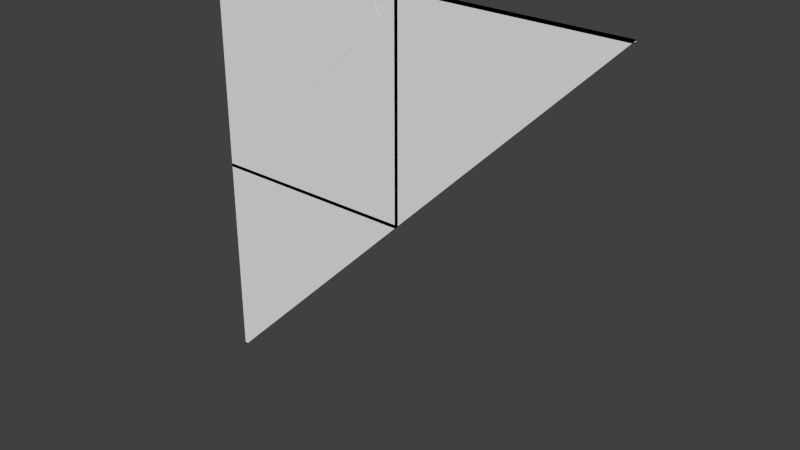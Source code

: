 # Source: maint3_1_slice45.blend  (saved by Blender 2.76.0; exported with 4.5.12 LTS)
import bpy
from mathutils import Matrix  # noqa: F401  (used for matrix-valued properties, if any)

bpy.ops.wm.read_factory_settings(use_empty=True)
scene = bpy.context.scene
scene.name = 'Scene'

# ---- collections
col_collection_1 = bpy.data.collections.new('Collection 1'); scene.collection.children.link(col_collection_1)

# ---- materials (node trees are filled in below, after node groups)
mat_maint3_1 = bpy.data.materials.new('maint3_1')
mat_maint3_1.alpha_threshold = 0.0
mat_maint3_1.use_transparent_shadow = False
mat_maint3_1.roughness = 0.5
mat_maint3_1.specular_intensity = 0.0

# ---- material node trees

# ---- world
world_world = bpy.data.worlds.new('World'); scene.world = world_world
world_world.color = (0.05088, 0.05088, 0.05088)
world_world.use_sun_shadow = False
world_world.sun_shadow_jitter_overblur = 0.0
world_world.cycles.sampling_method = 'MANUAL'
world_world.cycles.sample_map_resolution = 256

# ---- meshes
me_maint3_1_001 = bpy.data.meshes.new('maint3_1.001')
me_maint3_1_001.from_pydata([(-1.28, -1.28, 1.28), (1.12, -1.259, 1.12), (-1.119e-07, -1.28, -5.96e-07), (-1.119e-07, -1.28, 0.08), (-1.119e-07, -1.28, 1.1), (-1.119e-07, -1.28, 1.26), (-1.28, -1.28, -0.02), (-1.28, -1.28, -5.96e-07), (-1.28, -1.28, 1.26), (-1.18, -1.28, -0.02), (-1.18, -1.28, -5.96e-07), (-1.18, -1.28, 0.16), (-1.18, -1.28, 1.12), (-1.12, -1.28, 1.18), (-1.08, -1.28, 0.08), (-1.08, -1.28, 0.16), (-0.18, -1.28, 1.1), (-0.18, -1.28, 1.18), (-0.14, -1.28, -0.02), (-0.14, -1.28, -5.96e-07), (-0.14, -1.28, 0.08), (-0.1, -1.28, 0.12), (-0.1, -1.28, 1.1), (-0.02, -1.28, -0.02), (-0.02, -1.28, -5.96e-07), (-0.02, -1.28, 0.08), (-0.02, -1.28, 1.1), (-0.02, -1.28, 1.26), (1.28, -1.28, 1.28), (0.1, -1.28, 0.16), (0.1, -1.28, 1.14), (0.14, -1.28, 1.18), (1.12, -1.28, 1.18), (-1.28, -1.28, -1.28), (-1.18, -1.28, -1.12), (-1.18, -1.28, -0.16), (-1.12, -1.28, -0.1), (-0.18, -1.259, -0.18), (-0.18, -1.28, -0.18), (-0.18, -1.28, -0.1), (1.26, -1.28, 1.26), (-1.28, -1.28, -1.26), (-1.26, -1.28, -1.26), (-1.084e-07, -1.24, -5.96e-07), (-1.084e-07, -1.24, 0.08), (-1.102e-07, -1.26, 0.12), (-1.084e-07, -1.24, 1.1), (-1.084e-07, -1.24, 1.26), (-1.28, -1.26, -5.96e-07), (-1.28, -1.26, 1.26), (-1.26, -1.24, -5.96e-07), (-1.26, -1.24, 1.26), (-1.18, -1.26, 1.12), (-1.18, -1.24, 1.26), (-1.12, -1.26, 1.18), (-1.12, -1.24, 1.2), (-1.12, -1.24, 1.26), (-1.08, -1.24, 0.06), (-1.08, -1.24, 0.16), (-0.18, -1.24, 1.1), (-0.18, -1.24, 1.18), (-0.18, -1.24, 1.2), (-0.14, -1.24, 0.06), (-0.14, -1.26, 0.08), (-0.1, -1.26, 0.12), (-0.08, -1.24, 0.12), (-1.2, -1.24, 1.12), (-1.2, -1.24, 0.16), (-0.02, -1.24, -5.96e-07), (-0.02, -1.24, 0.08), (-0.02, -1.24, 1.1), (-0.02, -1.24, 1.26), (-1.14, -1.24, 1.18), (-0.08, -1.24, 1.1), (-1.26, -1.24, -0.02), (-1.28, -1.26, -0.02), (0.08, -1.24, 1.14), (0.1, -1.24, 0.16), (0.1, -1.26, 1.14), (0.14, -1.26, 1.18), (0.14, -1.24, 1.2), (1.12, -1.24, 1.2), (0.08, -1.24, 0.16), (-1.28, -1.26, -1.26), (-1.26, -1.24, -1.26), (-1.18, -1.24, -1.12), (-1.18, -1.26, -0.16), (-1.12, -1.26, -0.1), (-1.12, -1.24, -0.08), (-0.18, -1.24, -0.18), (-0.18, -1.24, -0.08), (-1.2, -1.24, -0.16), (-1.2, -1.24, -1.12), (-0.02, -1.24, -0.02), (1.26, -1.24, 1.26), (0.09573, -1.281, 0.1307), (1.143, -1.281, 1.178), (0.1011, -1.259, 0.1224), (0.09573, -1.269, 0.1307), (1.143, -1.269, 1.178), (1.148, -1.259, 1.169), (0.1, -1.26, 0.16), (-0.1, -1.26, 1.1), (-0.1, -1.24, 1.1), (-1.08, -1.26, 0.08), (-1.18, -1.26, 0.16), (1.12, -1.26, 1.18), (-0.18, -1.26, 1.18), (-1.18, -1.26, -1.12), (-0.18, -1.26, -0.1), (-0.1522, -1.281, -0.09544), (-1.199, -1.281, -1.142), (-1.194, -1.259, -1.151), (-1.199, -1.269, -1.142), (-0.1522, -1.269, -0.09544), (-0.1468, -1.259, -0.1037), (-0.1522, -1.281, 1.183), (-1.199, -1.281, 0.1357), (-1.154, -1.281, 0.06662), (-0.1074, -1.281, 1.113), (-1.194, -1.259, 0.1274), (-1.199, -1.269, 0.1357), (-0.1522, -1.269, 1.183), (-0.1468, -1.259, 1.174), (-1.154, -1.269, 0.06662), (-1.16, -1.259, 0.07493), (-0.1128, -1.259, 1.122), (-0.1074, -1.269, 1.113), (0.16, -1.24, 0.16), (0.16, -1.259, 0.16), (-1.12, -1.24, -1.12), (0.16, -1.28, 0.16), (1.12, -1.245, 1.12), (-1.12, -1.259, -1.12), (-1.12, -1.28, -1.12), (1.12, -1.28, 1.12), (1.12, -1.24, 1.12)], [], [(54, 107, 17), (28, 40, 5), (74, 93, 90), (47, 80, 76), (63, 104, 14), (16, 59, 102), (74, 90, 88), (94, 136, 81), (22, 16, 102), (77, 128, 43), (51, 66, 67), (27, 5, 4), (47, 94, 81), (60, 59, 16), (104, 58, 15), (44, 3, 4), (43, 44, 77), (3, 4, 45), (47, 5, 40), (66, 72, 52), (23, 24, 2), (93, 89, 90), (85, 130, 84), (79, 106, 32), (92, 85, 84), (106, 1, 135), (2, 25, 3), (9, 10, 19), (86, 87, 36), (11, 105, 52), (101, 78, 30), (105, 67, 52), (92, 84, 91), (27, 8, 0), (24, 25, 2), (48, 7, 49), (13, 54, 17), (6, 7, 10), (84, 133, 42), (35, 86, 36), (109, 37, 38), (20, 63, 14), (134, 42, 133), (64, 63, 20), (87, 109, 39), (14, 104, 15), (3, 26, 4), (52, 54, 13), (135, 32, 106), (70, 71, 27), (101, 82, 78), (46, 4, 5), (83, 75, 74), (42, 33, 41), (23, 9, 24), (65, 62, 64), (21, 64, 20), (69, 70, 25), (108, 86, 35), (19, 10, 50), (3, 44, 43), (6, 9, 74), (70, 69, 65), (71, 70, 73), (25, 26, 3), (47, 81, 80), (41, 83, 42), (41, 6, 75), (83, 84, 42), (94, 47, 40), (79, 78, 76), (90, 109, 88), (68, 69, 25), (38, 39, 109), (44, 46, 82), (84, 130, 133), (18, 9, 19), (46, 44, 4), (9, 6, 10), (76, 82, 46), (108, 92, 86), (24, 68, 25), (15, 58, 105), (22, 102, 21), (102, 64, 21), (30, 78, 79), (4, 46, 45), (83, 41, 75), (68, 62, 69), (27, 0, 5), (50, 67, 57), (67, 66, 52), (9, 10, 24), (81, 106, 80), (55, 72, 53), (54, 52, 72), (0, 28, 5), (62, 57, 63), (107, 54, 55), (64, 102, 73), (17, 60, 16), (70, 26, 25), (109, 89, 37), (70, 65, 73), (61, 107, 55), (12, 11, 52), (80, 79, 76), (36, 87, 39), (47, 46, 5), (68, 57, 62), (50, 48, 51), (65, 69, 62), (75, 6, 74), (50, 51, 67), (60, 61, 73), (26, 70, 27), (57, 104, 63), (82, 77, 44), (46, 44, 4), (44, 3, 4), (53, 72, 66), (2, 3, 43), (27, 4, 26), (103, 60, 73), (59, 60, 103), (82, 76, 78), (31, 79, 32), (62, 63, 64), (106, 79, 80), (101, 77, 82), (29, 101, 30), (74, 88, 91), (73, 61, 71), (7, 8, 49), (46, 47, 76), (67, 58, 57), (56, 55, 53), (106, 132, 1), (92, 91, 86), (74, 91, 84), (12, 52, 13), (109, 87, 88), (50, 68, 19), (48, 49, 51), (65, 64, 73), (93, 74, 9), (9, 23, 93), (51, 53, 66), (34, 108, 35), (10, 7, 50), (72, 55, 54), (84, 83, 74), (24, 19, 68), (135, 96, 100), (100, 1, 129), (96, 135, 131), (99, 98, 95), (98, 99, 100), (129, 97, 98), (103, 102, 59), (103, 73, 102), (58, 104, 57), (58, 67, 105), (136, 132, 106), (61, 60, 107), (85, 92, 108), (90, 89, 109), (38, 110, 115), (112, 115, 37), (38, 134, 111), (114, 113, 111), (113, 114, 115), (134, 112, 113), (126, 116, 123), (120, 123, 126), (118, 124, 127), (119, 118, 117), (122, 121, 117), (121, 122, 123), (125, 126, 127), (118, 125, 117), (68, 50, 57), (91, 88, 87), (129, 77, 29), (31, 30, 79), (48, 50, 7), (11, 15, 105), (45, 44, 3), (61, 56, 71), (134, 133, 37), (33, 0, 28), (131, 129, 1), (55, 56, 61), (133, 85, 34), (40, 135, 1), (1, 136, 94), (23, 38, 37), (129, 131, 2), (51, 8, 53), (99, 100, 96), (1, 135, 100), (97, 100, 129), (95, 96, 131), (96, 99, 95), (97, 98, 100), (98, 95, 131), (131, 129, 98), (81, 136, 106), (114, 115, 110), (37, 38, 115), (133, 112, 37), (110, 38, 111), (110, 114, 111), (112, 113, 115), (113, 111, 134), (134, 133, 112), (122, 123, 116), (126, 127, 119), (119, 116, 126), (125, 120, 126), (119, 118, 127), (116, 119, 117), (116, 122, 117), (120, 121, 123), (124, 125, 127), (121, 117, 120), (118, 124, 125), (125, 120, 117), (86, 91, 87), (29, 131, 129), (129, 128, 77), (38, 134, 37), (135, 131, 1), (34, 134, 133), (133, 130, 85), (94, 40, 1), (37, 89, 93), (93, 23, 37), (2, 43, 129), (128, 129, 43), (56, 53, 8), (51, 49, 8), (8, 27, 56), (71, 56, 27)])
_uv = me_maint3_1_001.uv_layers.new(name='UVMap')
_uv.uv.foreach_set('vector', [0.4794, 0.9243, 0.4794, 0.9243, 0.4961, 0.9243, 0.0, 1.0, 0.007773, 0.9922, 0.5, 0.9922, 0.9922, 0.4922, 0.5078, 0.4922, 0.5703, 0.4688, 0.5, 0.9922, 0.4453, 0.9687, 0.4687, 0.9453, 0.4794, 0.7886, 0.4794, 0.7886, 0.4961, 0.7886, 0.4961, 0.9144, 0.4794, 0.9144, 0.4794, 0.9144, 0.9922, 0.4922, 0.5703, 0.4688, 0.9375, 0.4688, 0.007773, 0.9922, 0.0625, 0.9375, 0.0625, 0.9687, 0.4961, 0.9144, 0.4961, 0.9144, 0.4794, 0.9144, 0.4609, 0.5625, 0.4375, 0.5625, 0.5, 0.5, 0.9922, 0.9922, 0.9687, 0.9375, 0.9688, 0.5625, 0.5078, 0.9922, 0.5, 0.9922, 0.5, 0.9297, 0.5, 0.9922, 0.007773, 0.9922, 0.0625, 0.9687, 0.4794, 0.9243, 0.4794, 0.9144, 0.4961, 0.9144, 0.4794, 0.7886, 0.4794, 0.7985, 0.4961, 0.7985, 0.4794, 0.7886, 0.4961, 0.7886, 0.4961, 0.9144, 0.5, 0.5, 0.5, 0.5312, 0.4609, 0.5625, 0.4961, 0.7886, 0.4961, 0.9144, 0.4794, 0.7936, 0.4794, 0.9341, 0.4961, 0.9341, 0.4961, 0.9341, 0.9687, 0.9375, 0.9453, 0.9609, 0.9609, 0.9375, 0.5078, 0.4922, 0.5078, 0.5, 0.5, 0.5, 0.5078, 0.4922, 0.5703, 0.4297, 0.5703, 0.4688, 0.9609, 0.0625, 0.9375, 0.0625, 0.9922, 0.007884, 0.4794, 0.9243, 0.4794, 0.9243, 0.4961, 0.9243, 0.9688, 0.0625, 0.9609, 0.0625, 0.9922, 0.007884, 0.4794, 0.9243, 0.4877, 0.9169, 0.4961, 0.9169, 0.5, 0.5, 0.5078, 0.5312, 0.5, 0.5312, 0.9609, 0.4922, 0.9609, 0.5, 0.5547, 0.5, 0.4794, 0.7591, 0.4794, 0.7664, 0.4961, 0.7664, 0.4961, 0.7985, 0.4794, 0.7985, 0.4794, 0.9169, 0.4794, 0.7985, 0.4794, 0.9193, 0.4961, 0.9193, 0.9609, 0.5625, 0.9688, 0.5625, 0.9609, 0.9375, 0.9688, 0.0625, 0.9922, 0.007884, 0.9687, 0.4375, 0.5078, 0.9922, 1.0, 0.9922, 1.0, 1.0, 0.5078, 0.5, 0.5078, 0.5312, 0.5, 0.5, 0.4794, 0.7788, 0.4961, 0.7788, 0.4794, 0.9341, 0.4961, 0.9243, 0.4794, 0.9243, 0.4961, 0.9243, 1.0, 0.4922, 1.0, 0.5, 0.9609, 0.5, 0.9922, 0.007884, 0.9848, 0.04764, 0.9931, 0.0304, 0.4961, 0.7591, 0.4794, 0.7591, 0.4961, 0.7664, 0.4794, 0.7664, 0.4877, 0.7566, 0.4961, 0.7566, 0.4961, 0.7886, 0.4794, 0.7886, 0.4961, 0.7886, 0.9931, 0.04764, 0.9931, 0.0304, 0.9848, 0.04764, 0.4794, 0.7936, 0.4794, 0.7886, 0.4961, 0.7886, 0.4794, 0.7664, 0.4794, 0.7664, 0.4961, 0.7664, 0.4961, 0.7886, 0.4794, 0.7886, 0.4961, 0.7985, 0.5, 0.5312, 0.5078, 0.9297, 0.5, 0.9297, 0.4794, 0.9169, 0.4794, 0.9243, 0.4961, 0.9243, 0.4961, 0.9169, 0.4961, 0.9243, 0.4794, 0.9243, 0.4794, 0.9144, 0.4794, 0.9341, 0.4961, 0.9341, 0.4609, 0.5625, 0.4688, 0.5625, 0.4609, 0.9453, 0.4794, 0.9144, 0.4961, 0.9144, 0.4961, 0.9341, 1.0, 0.007884, 1.0, 0.4922, 0.9922, 0.4922, 0.9922, 0.007884, 1.0, 0.0, 1.0, 0.007884, 0.5078, 0.4922, 0.9609, 0.4922, 0.5078, 0.5, 0.5313, 0.5469, 0.5547, 0.5234, 0.5391, 0.5469, 0.4961, 0.7936, 0.4794, 0.7936, 0.4961, 0.7886, 0.5078, 0.5312, 0.5109, 0.9297, 0.5078, 0.5312, 0.4794, 0.6407, 0.4794, 0.7591, 0.4961, 0.7591, 0.4961, 0.7788, 0.4961, 0.7788, 0.4794, 0.7788, 0.4961, 0.7886, 0.4794, 0.7886, 0.4794, 0.7788, 0.4961, 0.7763, 0.4961, 0.7763, 0.4794, 0.7763, 0.5078, 0.9297, 0.5078, 0.5312, 0.5313, 0.5469, 0.5078, 0.9922, 0.5078, 0.9297, 0.5313, 0.9297, 0.5078, 0.5312, 0.5078, 0.9297, 0.5, 0.5312, 0.5, 0.9922, 0.0625, 0.9687, 0.4453, 0.9687, 0.4961, 0.6235, 0.4794, 0.6235, 0.4961, 0.6235, 0.4961, 0.6235, 0.4961, 0.7763, 0.4794, 0.7763, 0.4794, 0.6235, 0.4794, 0.6235, 0.4961, 0.6235, 0.4794, 0.9341, 0.4794, 0.9341, 0.4961, 0.9341, 0.4453, 0.9609, 0.4609, 0.9453, 0.4687, 0.9453, 0.5703, 0.4688, 0.5703, 0.4609, 0.9375, 0.4688, 0.4794, 0.7788, 0.4794, 0.7886, 0.4961, 0.7886, 0.4961, 0.7566, 0.4961, 0.7664, 0.4794, 0.7664, 0.5, 0.5312, 0.5, 0.9297, 0.4688, 0.5625, 0.9922, 0.007884, 0.9765, 0.04764, 0.9848, 0.04764, 0.5547, 0.4922, 0.9609, 0.4922, 0.5547, 0.5, 0.4794, 0.9144, 0.4794, 0.7886, 0.4961, 0.9144, 0.9609, 0.4922, 1.0, 0.4922, 0.9609, 0.5, 0.4687, 0.9453, 0.4688, 0.5625, 0.5, 0.9297, 0.9609, 0.0625, 0.9688, 0.0625, 0.9609, 0.4375, 0.4961, 0.7788, 0.4794, 0.7788, 0.4961, 0.7886, 0.4961, 0.7985, 0.4794, 0.7985, 0.4794, 0.7985, 0.4961, 0.9144, 0.4794, 0.9144, 0.4961, 0.7936, 0.4794, 0.9144, 0.4794, 0.7936, 0.4961, 0.7936, 0.4961, 0.9193, 0.4794, 0.9193, 0.4794, 0.9243, 0.4961, 0.9144, 0.4794, 0.9144, 0.4794, 0.7936, 0.4794, 0.6235, 0.4961, 0.6235, 0.4794, 0.7763, 0.5078, 0.5, 0.5547, 0.5234, 0.5078, 0.5312, 0.5078, 0.9922, 1.0, 1.0, 0.5, 0.9922, 0.9922, 0.5, 0.9688, 0.5625, 0.9219, 0.5234, 0.9688, 0.5625, 0.9687, 0.9375, 0.9609, 0.9375, 0.9609, 0.4922, 0.9609, 0.5, 0.5078, 0.5, 0.0625, 0.9687, 0.0625, 0.9609, 0.4453, 0.9687, 0.9375, 0.9687, 0.9453, 0.9609, 0.9609, 0.9922, 0.9375, 0.9609, 0.9609, 0.9375, 0.9453, 0.9609, 1.0, 1.0, 0.0, 1.0, 0.5, 0.9922, 0.5547, 0.5234, 0.9219, 0.5234, 0.5547, 0.5312, 0.5703, 0.9609, 0.9375, 0.9609, 0.9375, 0.9687, 0.5391, 0.5469, 0.5391, 0.9297, 0.5313, 0.9297, 0.4961, 0.9243, 0.4794, 0.9243, 0.4961, 0.9144, 0.5109, 0.9297, 0.5109, 0.9297, 0.5078, 0.5312, 0.4794, 0.7664, 0.4794, 0.7566, 0.4877, 0.7566, 0.5078, 0.9297, 0.5313, 0.5469, 0.5313, 0.9297, 0.5703, 0.9687, 0.5703, 0.9609, 0.9375, 0.9687, 0.4961, 0.9169, 0.4961, 0.7985, 0.4794, 0.9169, 0.4453, 0.9687, 0.4453, 0.9609, 0.4687, 0.9453, 0.4961, 0.7664, 0.4794, 0.7664, 0.4961, 0.7664, 0.4794, 0.9341, 0.4794, 0.9144, 0.4961, 0.9341, 0.5078, 0.5, 0.9219, 0.5234, 0.5547, 0.5234, 0.9922, 0.5, 1.0, 0.5, 0.9922, 0.9922, 0.5313, 0.5469, 0.5078, 0.5312, 0.5547, 0.5234, 0.4794, 0.7763, 0.4961, 0.7763, 0.4794, 0.7763, 0.9922, 0.5, 0.9922, 0.9922, 0.9688, 0.5625, 0.5703, 0.9609, 0.5703, 0.9687, 0.5313, 0.9297, 0.4961, 0.9144, 0.4794, 0.9144, 0.4961, 0.9341, 0.9219, 0.5234, 0.9219, 0.5312, 0.5547, 0.5312, 0.4688, 0.5625, 0.4609, 0.5625, 0.5, 0.5312, 0.4794, 0.9144, 0.4794, 0.7886, 0.4961, 0.9144, 0.4794, 0.7886, 0.4961, 0.7886, 0.4961, 0.9144, 0.9609, 0.9922, 0.9453, 0.9609, 0.9687, 0.9375, 0.4961, 0.7788, 0.4961, 0.7886, 0.4794, 0.7788, 0.5078, 0.9922, 0.5, 0.9297, 0.5078, 0.9297, 0.5391, 0.9297, 0.5703, 0.9609, 0.5313, 0.9297, 0.5703, 0.9297, 0.5703, 0.9609, 0.5391, 0.9297, 0.4688, 0.5625, 0.4687, 0.9453, 0.4609, 0.9453, 0.4961, 0.9243, 0.4794, 0.9243, 0.4961, 0.9243, 0.5547, 0.5234, 0.5547, 0.5312, 0.5391, 0.5469, 0.0625, 0.9609, 0.4453, 0.9609, 0.4453, 0.9687, 0.4609, 0.5625, 0.4609, 0.5625, 0.4688, 0.5625, 0.4961, 0.7985, 0.4794, 0.7985, 0.4961, 0.9193, 0.9922, 0.4922, 0.9375, 0.4688, 0.9687, 0.4375, 0.5313, 0.9297, 0.5703, 0.9687, 0.5078, 0.9922, 0.4961, 0.7788, 0.4961, 0.9341, 0.4794, 0.9341, 0.5, 0.9297, 0.5, 0.9922, 0.4687, 0.9453, 0.9688, 0.5625, 0.9219, 0.5625, 0.9219, 0.5234, 0.9375, 0.9922, 0.9375, 0.9687, 0.9609, 0.9922, 0.4794, 0.9243, 0.4794, 0.9169, 0.4877, 0.9169, 0.9688, 0.0625, 0.9687, 0.4375, 0.9609, 0.4375, 0.9922, 0.4922, 0.9687, 0.4375, 0.9922, 0.007884, 0.4961, 0.9169, 0.4794, 0.9169, 0.4961, 0.9243, 0.5703, 0.4609, 0.9375, 0.4609, 0.9375, 0.4688, 0.4794, 0.7788, 0.4794, 0.7788, 0.4961, 0.7788, 1.0, 0.5, 1.0, 0.9922, 0.9922, 0.9922, 0.5313, 0.5469, 0.5391, 0.5469, 0.5313, 0.9297, 0.4794, 0.7763, 0.4794, 0.7763, 0.4961, 0.7763, 0.4961, 0.7763, 0.4961, 0.7763, 0.4794, 0.7763, 0.9922, 0.9922, 0.9609, 0.9922, 0.9687, 0.9375, 0.4961, 0.6407, 0.4794, 0.6407, 0.4961, 0.7591, 0.4961, 0.7788, 0.4961, 0.7788, 0.4794, 0.7788, 0.9453, 0.9609, 0.9375, 0.9687, 0.9375, 0.9609, 0.9922, 0.007884, 1.0, 0.007884, 0.9922, 0.4922, 0.4961, 0.7788, 0.4961, 0.7788, 0.4794, 0.7788, 0.4961, 0.7886, 0.4961, 0.7886, 0.4794, 0.7886, 0.4794, 0.7886, 0.4794, 0.7886, 0.4794, 0.7886, 0.4961, 0.7886, 0.4961, 0.7886, 0.4961, 0.7886, 0.4867, 0.7886, 0.4867, 0.7886, 0.4961, 0.7886, 0.468, 0.784, 0.468, 0.784, 0.464, 0.784, 0.4794, 0.7886, 0.4794, 0.7886, 0.4867, 0.7886, 0.4983, 0.5989, 0.4831, 0.5699, 0.4831, 0.5699, 0.4812, 0.5695, 0.4815, 0.5695, 0.4812, 0.5695, 0.5217, 0.9689, 0.5217, 0.9683, 0.5447, 0.9546, 0.9444, 0.5485, 0.9912, 0.5485, 0.9834, 0.5485, 0.5419, 0.9624, 0.5419, 0.9624, 0.5244, 0.9644, 0.5617, 0.9675, 0.5617, 0.9597, 0.5617, 0.9597, 0.9873, 0.03305, 0.9951, 0.03305, 0.9873, 0.03305, 0.5285, 0.5975, 0.5212, 0.6207, 0.5285, 0.5968, 0.4961, 0.7886, 0.4961, 0.7886, 0.4794, 0.7886, 0.4794, 0.7886, 0.4794, 0.7886, 0.4794, 0.7886, 0.4961, 0.7886, 0.4961, 0.7886, 0.4961, 0.7886, 0.4867, 0.7886, 0.4867, 0.7886, 0.4961, 0.7886, 0.468, 0.784, 0.468, 0.784, 0.464, 0.784, 0.4961, 0.7886, 0.4794, 0.7886, 0.4867, 0.7886, 0.4794, 0.7886, 0.4961, 0.7886, 0.4794, 0.7886, 0.4794, 0.7886, 0.4794, 0.7886, 0.4794, 0.7886, 0.4961, 0.7886, 0.4867, 0.7886, 0.4867, 0.7886, 0.4961, 0.7886, 0.4961, 0.7886, 0.4961, 0.7886, 0.4867, 0.7886, 0.4867, 0.7886, 0.4961, 0.7886, 0.468, 0.784, 0.468, 0.784, 0.464, 0.784, 0.5331, 0.7711, 0.5331, 0.7711, 0.5371, 0.7711, 0.4961, 0.7886, 0.4794, 0.7886, 0.4961, 0.7886, 0.5078, 0.5, 0.9922, 0.5, 0.9219, 0.5234, 0.9687, 0.4375, 0.9375, 0.4688, 0.9375, 0.4609, 0.4877, 0.7985, 0.4794, 0.7985, 0.4961, 0.7985, 0.4961, 0.9243, 0.4961, 0.9193, 0.4794, 0.9243, 0.4794, 0.7788, 0.4794, 0.7788, 0.4961, 0.7788, 0.4961, 0.7985, 0.4961, 0.7985, 0.4794, 0.7985, 0.4794, 0.7936, 0.4794, 0.7886, 0.4961, 0.7886, 0.5703, 0.9687, 0.9375, 0.9922, 0.5078, 0.9922, 0.4945, 0.7855, 0.4779, 0.7855, 0.4779, 0.7855, 1.0, 0.0, 1.0, 1.0, 0.0, 1.0, 0.4868, 0.7658, 0.4794, 0.7886, 0.4794, 0.7886, 0.9375, 0.9687, 0.9375, 0.9922, 0.5703, 0.9687, 0.4877, 0.6407, 0.4794, 0.6407, 0.4961, 0.6407, 0.4961, 0.9341, 0.4961, 0.9169, 0.4877, 0.9169, 0.03509, 0.02551, 0.01705, 0.0124, 0.02678, 0.04277, 0.0248, 0.0279, 0.0248, 0.0279, 0.0248, 0.0279, 0.0248, 0.0279, 0.0248, 0.0279, 0.0248, 0.0279, 0.4794, 0.9341, 0.4961, 0.9341, 0.4794, 0.9341, 0.4867, 0.7886, 0.4794, 0.7886, 0.4961, 0.7886, 0.4794, 0.7886, 0.4961, 0.7886, 0.4794, 0.7886, 0.4794, 0.7886, 0.4794, 0.7886, 0.4794, 0.7886, 0.4961, 0.7886, 0.4961, 0.7886, 0.4961, 0.7886, 0.4961, 0.7886, 0.4867, 0.7886, 0.4961, 0.7886, 0.464, 0.784, 0.468, 0.784, 0.464, 0.784, 0.4867, 0.7886, 0.4961, 0.7886, 0.4961, 0.7886, 0.4961, 0.7886, 0.4794, 0.7886, 0.4867, 0.7886, 0.5244, 0.9648, 0.5419, 0.9624, 0.5244, 0.9644, 0.4867, 0.7886, 0.4794, 0.7886, 0.4961, 0.7886, 0.4794, 0.7886, 0.4961, 0.7886, 0.4794, 0.7886, 0.4794, 0.7886, 0.4794, 0.7886, 0.4794, 0.7886, 0.4961, 0.7886, 0.4961, 0.7886, 0.4961, 0.7886, 0.4961, 0.7886, 0.4867, 0.7886, 0.4961, 0.7886, 0.464, 0.784, 0.468, 0.784, 0.464, 0.784, 0.4867, 0.7886, 0.4961, 0.7886, 0.4961, 0.7886, 0.4961, 0.7886, 0.4794, 0.7886, 0.4794, 0.7886, 0.4867, 0.7886, 0.4794, 0.7886, 0.4961, 0.7886, 0.4794, 0.7886, 0.4867, 0.7886, 0.4961, 0.7886, 0.4961, 0.7886, 0.4961, 0.7886, 0.4794, 0.7886, 0.4794, 0.7886, 0.4794, 0.7886, 0.4794, 0.7886, 0.4961, 0.7886, 0.4961, 0.7886, 0.4867, 0.7886, 0.4961, 0.7886, 0.4961, 0.7886, 0.4961, 0.7886, 0.4961, 0.7886, 0.4867, 0.7886, 0.4961, 0.7886, 0.464, 0.784, 0.468, 0.784, 0.464, 0.784, 0.5371, 0.7711, 0.5331, 0.7711, 0.5371, 0.7711, 0.4867, 0.7886, 0.4961, 0.7886, 0.4794, 0.7886, 0.4961, 0.7886, 0.4867, 0.7886, 0.4794, 0.7886, 0.4794, 0.7886, 0.4794, 0.7886, 0.4961, 0.7886, 0.9609, 0.4375, 0.9687, 0.4375, 0.9375, 0.4609, 0.4961, 0.7985, 0.4961, 0.7985, 0.4877, 0.7985, 0.4877, 0.7985, 0.4794, 0.7985, 0.4794, 0.7985, 0.4945, 0.7855, 0.4945, 0.7855, 0.4779, 0.7855, 0.4961, 0.7886, 0.4868, 0.7658, 0.4794, 0.7886, 0.4961, 0.6407, 0.4961, 0.6407, 0.4877, 0.6407, 0.4877, 0.6407, 0.4794, 0.6407, 0.4794, 0.6407, 0.4794, 0.9341, 0.4961, 0.9341, 0.4877, 0.9169, 0.0248, 0.0279, 0.0248, 0.0279, 0.0248, 0.0279, 0.0248, 0.0279, 0.0248, 0.0279, 0.0248, 0.0279, 0.0248, 0.0279, 0.0248, 0.0279, 0.0248, 0.0279, 0.0248, 0.0279, 0.0248, 0.0279, 0.0248, 0.0279, 0.4794, 0.9341, 0.4794, 0.9341, 0.4961, 0.9341, 0.4794, 0.9341, 0.4794, 0.9341, 0.4961, 0.9341, 0.4961, 0.9341, 0.4961, 0.9341, 0.4794, 0.9341, 0.4794, 0.9341, 0.4794, 0.9341, 0.4961, 0.9341])
me_maint3_1_001.materials.append(mat_maint3_1)
me_maint3_1_001.use_remesh_preserve_volume = False
me_maint3_1_001.use_remesh_preserve_attributes = False
me_maint3_1_001.use_mirror_vertex_groups = False
me_maint3_1_001.update()

# ---- objects
ob_maint3_1_mesh = bpy.data.objects.new('maint3_1_mesh', me_maint3_1_001)

# ---- transforms, parenting, visibility, modifiers, constraints
ob_maint3_1_mesh.location = (0.0, 0.0, 0.0)
ob_maint3_1_mesh.lineart.crease_threshold = 0.0

# ---- collection membership
col_collection_1.objects.link(ob_maint3_1_mesh)

# ---- scene / render settings (as saved in the file)
scene.frame_start = 1; scene.frame_end = 2; scene.frame_set(1)
scene.render.engine = 'BLENDER_EEVEE_NEXT'
scene.render.resolution_percentage = 50
scene.render.dither_intensity = 0.0
scene.cycles.use_denoising = False
scene.cycles.samples = 10
scene.cycles.sampling_pattern = 'TABULATED_SOBOL'
scene.cycles.light_sampling_threshold = 0.0
scene.cycles.use_adaptive_sampling = False
scene.cycles.use_light_tree = False
scene.cycles.blur_glossy = 0.0
scene.cycles.pixel_filter_type = 'GAUSSIAN'
scene.cycles.sample_clamp_indirect = 0.0
scene.view_settings.view_transform = 'Standard'
bpy.context.view_layer.update()

# ---- added for rendering (the .blend has no active camera and no usable light): camera, sun
cam_auto = bpy.data.cameras.new('AutoCamera')
cam_auto.lens = 50.0
cam_auto.sensor_width = 36.0
cam_auto.clip_end = 1000.0
ob_auto_camera = bpy.data.objects.new('AutoCamera', cam_auto)
scene.collection.objects.link(ob_auto_camera)
ob_auto_camera.location = (3.34989, -5.28043, 2.67991)
ob_auto_camera.rotation_euler = (1.09748, -7.21219e-08, 0.694738)
scene.camera = ob_auto_camera
light_auto_sun = bpy.data.lights.new('AutoSun', 'SUN')
light_auto_sun.energy = 3.0
light_auto_sun.angle = 0.0523599
ob_auto_sun = bpy.data.objects.new('AutoSun', light_auto_sun)
scene.collection.objects.link(ob_auto_sun)
ob_auto_sun.rotation_euler = (0.872665, 0.174533, 0.523599)
bpy.context.view_layer.update()
